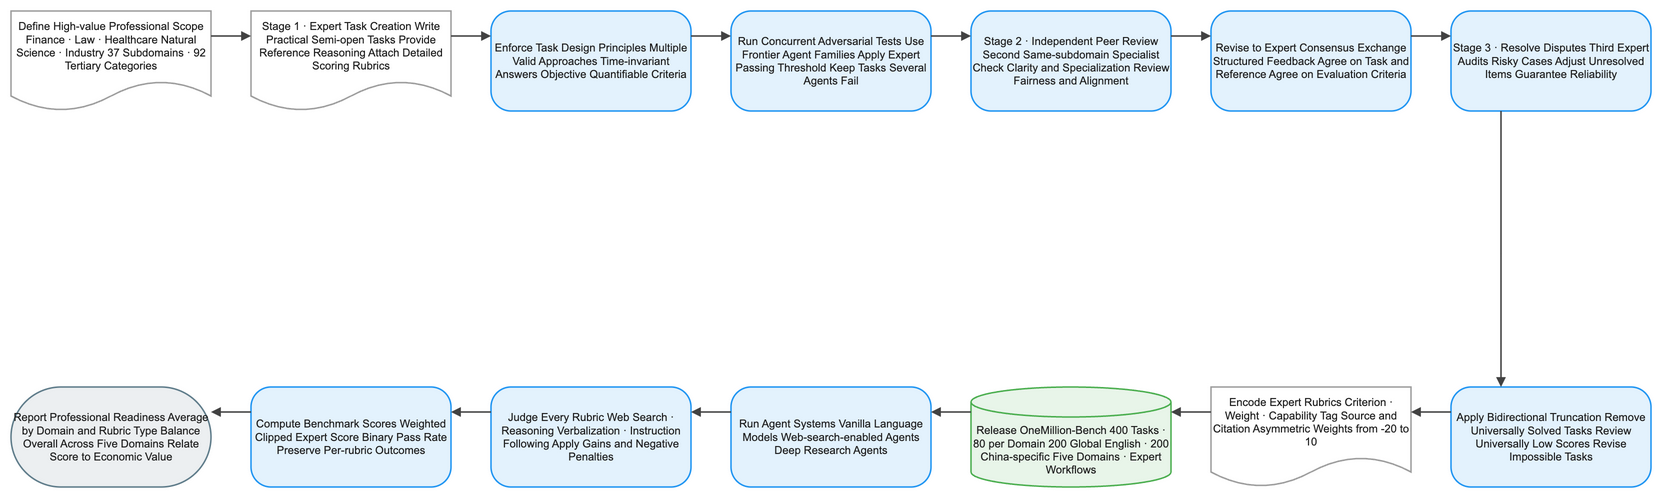

The diagram above was exported from draw.io. Its source (the exported page's mxGraphModel, read from the mxfile embedded in the PNG):
<mxGraphModel dx="1120" dy="720" grid="1" gridSize="8" guides="1" tooltips="1" connect="1" arrows="1" fold="1" page="1" pageScale="1" pageWidth="1640" pageHeight="552" math="1" background="#FFFFFF">
  <root>
    <mxCell id="0" />
    <mxCell id="1" parent="0" />
    <mxCell id="2" value="Define High-value Professional Scope Finance · Law · Healthcare Natural Science · Industry 37 Subdomains · 92 Tertiary Categories" style="shape=document;boundedLbl=1;html=1;whiteSpace=wrap;fillColor=#FFFFFF;strokeColor=#9E9E9E;strokeWidth=1.5;fontColor=#212121;fontSize=11;fontFamily=Arial, Helvetica, sans-serif;verticalAlign=middle;align=center" vertex="1" parent="1">
      <mxGeometry x="-80" y="-8" width="200" height="100" as="geometry" />
    </mxCell>
    <mxCell id="3" value="Stage 1 · Expert Task Creation Write Practical Semi-open Tasks Provide Reference Reasoning Attach Detailed Scoring Rubrics" style="shape=document;boundedLbl=1;html=1;whiteSpace=wrap;fillColor=#FFFFFF;strokeColor=#9E9E9E;strokeWidth=1.5;fontColor=#212121;fontSize=11;fontFamily=Arial, Helvetica, sans-serif;verticalAlign=middle;align=center" vertex="1" parent="1">
      <mxGeometry x="160" y="-8" width="200" height="100" as="geometry" />
    </mxCell>
    <mxCell id="4" value="Enforce Task Design Principles Multiple Valid Approaches Time-invariant Answers Objective Quantifiable Criteria" style="rounded=1;arcSize=20;html=1;whiteSpace=wrap;fillColor=#E3F2FD;strokeColor=#2196F3;strokeWidth=1.5;fontColor=#212121;fontSize=11;fontFamily=Arial, Helvetica, sans-serif;verticalAlign=middle;align=center" vertex="1" parent="1">
      <mxGeometry x="400" y="-8" width="200" height="100" as="geometry" />
    </mxCell>
    <mxCell id="5" value="Run Concurrent Adversarial Tests Use Frontier Agent Families Apply Expert Passing Threshold Keep Tasks Several Agents Fail" style="rounded=1;arcSize=20;html=1;whiteSpace=wrap;fillColor=#E3F2FD;strokeColor=#2196F3;strokeWidth=1.5;fontColor=#212121;fontSize=11;fontFamily=Arial, Helvetica, sans-serif;verticalAlign=middle;align=center" vertex="1" parent="1">
      <mxGeometry x="640" y="-8" width="200" height="100" as="geometry" />
    </mxCell>
    <mxCell id="6" value="Stage 2 · Independent Peer Review Second Same-subdomain Specialist Check Clarity and Specialization Review Fairness and Alignment" style="rounded=1;arcSize=20;html=1;whiteSpace=wrap;fillColor=#E3F2FD;strokeColor=#2196F3;strokeWidth=1.5;fontColor=#212121;fontSize=11;fontFamily=Arial, Helvetica, sans-serif;verticalAlign=middle;align=center" vertex="1" parent="1">
      <mxGeometry x="880" y="-8" width="200" height="100" as="geometry" />
    </mxCell>
    <mxCell id="7" value="Revise to Expert Consensus Exchange Structured Feedback Agree on Task and Reference Agree on Evaluation Criteria" style="rounded=1;arcSize=20;html=1;whiteSpace=wrap;fillColor=#E3F2FD;strokeColor=#2196F3;strokeWidth=1.5;fontColor=#212121;fontSize=11;fontFamily=Arial, Helvetica, sans-serif;verticalAlign=middle;align=center" vertex="1" parent="1">
      <mxGeometry x="1120" y="-8" width="200" height="100" as="geometry" />
    </mxCell>
    <mxCell id="8" value="Stage 3 · Resolve Disputes Third Expert Audits Risky Cases Adjust Unresolved Items Guarantee Reliability" style="rounded=1;arcSize=20;html=1;whiteSpace=wrap;fillColor=#E3F2FD;strokeColor=#2196F3;strokeWidth=1.5;fontColor=#212121;fontSize=11;fontFamily=Arial, Helvetica, sans-serif;verticalAlign=middle;align=center" vertex="1" parent="1">
      <mxGeometry x="1360" y="-8" width="200" height="100" as="geometry" />
    </mxCell>
    <mxCell id="9" value="Apply Bidirectional Truncation Remove Universally Solved Tasks Review Universally Low Scores Revise Impossible Tasks" style="rounded=1;arcSize=20;html=1;whiteSpace=wrap;fillColor=#E3F2FD;strokeColor=#2196F3;strokeWidth=1.5;fontColor=#212121;fontSize=11;fontFamily=Arial, Helvetica, sans-serif;verticalAlign=middle;align=center" vertex="1" parent="1">
      <mxGeometry x="1360" y="368" width="200" height="100" as="geometry" />
    </mxCell>
    <mxCell id="10" value="Encode Expert Rubrics Criterion · Weight · Capability Tag Source and Citation Asymmetric Weights from -20 to 10" style="shape=document;boundedLbl=1;html=1;whiteSpace=wrap;fillColor=#FFFFFF;strokeColor=#9E9E9E;strokeWidth=1.5;fontColor=#212121;fontSize=11;fontFamily=Arial, Helvetica, sans-serif;verticalAlign=middle;align=center" vertex="1" parent="1">
      <mxGeometry x="1120" y="368" width="200" height="100" as="geometry" />
    </mxCell>
    <mxCell id="11" value="Release OneMillion-Bench 400 Tasks · 80 per Domain 200 Global English · 200 China-specific Five Domains · Expert Workflows" style="shape=cylinder3;boundedLbl=1;backgroundOutline=1;size=15;html=1;whiteSpace=wrap;fillColor=#E8F5E9;strokeColor=#4CAF50;strokeWidth=1.5;fontColor=#212121;fontSize=11;fontFamily=Arial, Helvetica, sans-serif;verticalAlign=middle;align=center" vertex="1" parent="1">
      <mxGeometry x="880" y="368" width="200" height="100" as="geometry" />
    </mxCell>
    <mxCell id="12" value="Run Agent Systems Vanilla Language Models Web-search-enabled Agents Deep Research Agents" style="rounded=1;arcSize=20;html=1;whiteSpace=wrap;fillColor=#E3F2FD;strokeColor=#2196F3;strokeWidth=1.5;fontColor=#212121;fontSize=11;fontFamily=Arial, Helvetica, sans-serif;verticalAlign=middle;align=center" vertex="1" parent="1">
      <mxGeometry x="640" y="368" width="200" height="100" as="geometry" />
    </mxCell>
    <mxCell id="13" value="Judge Every Rubric Web Search · Reasoning Verbalization · Instruction Following Apply Gains and Negative Penalties" style="rounded=1;arcSize=20;html=1;whiteSpace=wrap;fillColor=#E3F2FD;strokeColor=#2196F3;strokeWidth=1.5;fontColor=#212121;fontSize=11;fontFamily=Arial, Helvetica, sans-serif;verticalAlign=middle;align=center" vertex="1" parent="1">
      <mxGeometry x="400" y="368" width="200" height="100" as="geometry" />
    </mxCell>
    <mxCell id="14" value="Compute Benchmark Scores Weighted Clipped Expert Score Binary Pass Rate Preserve Per-rubric Outcomes" style="rounded=1;arcSize=20;html=1;whiteSpace=wrap;fillColor=#E3F2FD;strokeColor=#2196F3;strokeWidth=1.5;fontColor=#212121;fontSize=11;fontFamily=Arial, Helvetica, sans-serif;verticalAlign=middle;align=center" vertex="1" parent="1">
      <mxGeometry x="160" y="368" width="200" height="100" as="geometry" />
    </mxCell>
    <mxCell id="15" value="Report Professional Readiness Average by Domain and Rubric Type Balance Overall Across Five Domains Relate Score to Economic Value" style="rounded=1;arcSize=50;html=1;whiteSpace=wrap;fillColor=#ECEFF1;strokeColor=#607D8B;strokeWidth=1.5;fontColor=#212121;fontSize=11;fontFamily=Arial, Helvetica, sans-serif;verticalAlign=middle;align=center" vertex="1" parent="1">
      <mxGeometry x="-80" y="368" width="200" height="100" as="geometry" />
    </mxCell>
    <mxCell id="16" value="" style="edgeStyle=orthogonalEdgeStyle;rounded=0;orthogonalLoop=1;jettySize=auto;html=1;strokeColor=#424242;strokeWidth=1.5;endArrow=block;endFill=1;exitX=1;exitY=0.25;exitDx=0;exitDy=0;entryX=0;entryY=0.25;entryDx=0;entryDy=0;jumpStyle=arc;jumpSize=8" edge="1" parent="1" source="2" target="3">
      <mxGeometry relative="1" as="geometry" />
    </mxCell>
    <mxCell id="17" value="" style="edgeStyle=orthogonalEdgeStyle;rounded=0;orthogonalLoop=1;jettySize=auto;html=1;strokeColor=#424242;strokeWidth=1.5;endArrow=block;endFill=1;exitX=1;exitY=0.25;exitDx=0;exitDy=0;entryX=0;entryY=0.25;entryDx=0;entryDy=0;jumpStyle=arc;jumpSize=8" edge="1" parent="1" source="3" target="4">
      <mxGeometry relative="1" as="geometry" />
    </mxCell>
    <mxCell id="18" value="" style="edgeStyle=orthogonalEdgeStyle;rounded=0;orthogonalLoop=1;jettySize=auto;html=1;strokeColor=#424242;strokeWidth=1.5;endArrow=block;endFill=1;exitX=1;exitY=0.25;exitDx=0;exitDy=0;entryX=0;entryY=0.25;entryDx=0;entryDy=0;jumpStyle=arc;jumpSize=8" edge="1" parent="1" source="4" target="5">
      <mxGeometry relative="1" as="geometry" />
    </mxCell>
    <mxCell id="19" value="" style="edgeStyle=orthogonalEdgeStyle;rounded=0;orthogonalLoop=1;jettySize=auto;html=1;strokeColor=#424242;strokeWidth=1.5;endArrow=block;endFill=1;exitX=1;exitY=0.25;exitDx=0;exitDy=0;entryX=0;entryY=0.25;entryDx=0;entryDy=0;jumpStyle=arc;jumpSize=8" edge="1" parent="1" source="5" target="6">
      <mxGeometry relative="1" as="geometry" />
    </mxCell>
    <mxCell id="20" value="" style="edgeStyle=orthogonalEdgeStyle;rounded=0;orthogonalLoop=1;jettySize=auto;html=1;strokeColor=#424242;strokeWidth=1.5;endArrow=block;endFill=1;exitX=1;exitY=0.25;exitDx=0;exitDy=0;entryX=0;entryY=0.25;entryDx=0;entryDy=0;jumpStyle=arc;jumpSize=8" edge="1" parent="1" source="6" target="7">
      <mxGeometry relative="1" as="geometry" />
    </mxCell>
    <mxCell id="21" value="" style="edgeStyle=orthogonalEdgeStyle;rounded=0;orthogonalLoop=1;jettySize=auto;html=1;strokeColor=#424242;strokeWidth=1.5;endArrow=block;endFill=1;exitX=1;exitY=0.25;exitDx=0;exitDy=0;entryX=0;entryY=0.25;entryDx=0;entryDy=0;jumpStyle=arc;jumpSize=8" edge="1" parent="1" source="7" target="8">
      <mxGeometry relative="1" as="geometry" />
    </mxCell>
    <mxCell id="22" value="" style="edgeStyle=orthogonalEdgeStyle;rounded=0;orthogonalLoop=1;jettySize=auto;html=1;strokeColor=#424242;strokeWidth=1.5;endArrow=block;endFill=1;exitX=0.25;exitY=1;exitDx=0;exitDy=0;entryX=0.25;entryY=0;entryDx=0;entryDy=0;jumpStyle=arc;jumpSize=8" edge="1" parent="1" source="8" target="9">
      <mxGeometry relative="1" as="geometry" />
    </mxCell>
    <mxCell id="23" value="" style="edgeStyle=orthogonalEdgeStyle;rounded=0;orthogonalLoop=1;jettySize=auto;html=1;strokeColor=#424242;strokeWidth=1.5;endArrow=block;endFill=1;exitX=0;exitY=0.25;exitDx=0;exitDy=0;entryX=1;entryY=0.25;entryDx=0;entryDy=0;jumpStyle=arc;jumpSize=8" edge="1" parent="1" source="9" target="10">
      <mxGeometry relative="1" as="geometry" />
    </mxCell>
    <mxCell id="24" value="" style="edgeStyle=orthogonalEdgeStyle;rounded=0;orthogonalLoop=1;jettySize=auto;html=1;strokeColor=#424242;strokeWidth=1.5;endArrow=block;endFill=1;exitX=0;exitY=0.25;exitDx=0;exitDy=0;entryX=1;entryY=0.25;entryDx=0;entryDy=0;jumpStyle=arc;jumpSize=8" edge="1" parent="1" source="10" target="11">
      <mxGeometry relative="1" as="geometry" />
    </mxCell>
    <mxCell id="25" value="" style="edgeStyle=orthogonalEdgeStyle;rounded=0;orthogonalLoop=1;jettySize=auto;html=1;strokeColor=#424242;strokeWidth=1.5;endArrow=block;endFill=1;exitX=0;exitY=0.25;exitDx=0;exitDy=0;entryX=1;entryY=0.25;entryDx=0;entryDy=0;jumpStyle=arc;jumpSize=8" edge="1" parent="1" source="11" target="12">
      <mxGeometry relative="1" as="geometry" />
    </mxCell>
    <mxCell id="26" value="" style="edgeStyle=orthogonalEdgeStyle;rounded=0;orthogonalLoop=1;jettySize=auto;html=1;strokeColor=#424242;strokeWidth=1.5;endArrow=block;endFill=1;exitX=0;exitY=0.25;exitDx=0;exitDy=0;entryX=1;entryY=0.25;entryDx=0;entryDy=0;jumpStyle=arc;jumpSize=8" edge="1" parent="1" source="12" target="13">
      <mxGeometry relative="1" as="geometry" />
    </mxCell>
    <mxCell id="27" value="" style="edgeStyle=orthogonalEdgeStyle;rounded=0;orthogonalLoop=1;jettySize=auto;html=1;strokeColor=#424242;strokeWidth=1.5;endArrow=block;endFill=1;exitX=0;exitY=0.25;exitDx=0;exitDy=0;entryX=1;entryY=0.25;entryDx=0;entryDy=0;jumpStyle=arc;jumpSize=8" edge="1" parent="1" source="13" target="14">
      <mxGeometry relative="1" as="geometry" />
    </mxCell>
    <mxCell id="28" value="" style="edgeStyle=orthogonalEdgeStyle;rounded=0;orthogonalLoop=1;jettySize=auto;html=1;strokeColor=#424242;strokeWidth=1.5;endArrow=block;endFill=1;exitX=0;exitY=0.25;exitDx=0;exitDy=0;entryX=1;entryY=0.25;entryDx=0;entryDy=0;jumpStyle=arc;jumpSize=8" edge="1" parent="1" source="14" target="15">
      <mxGeometry relative="1" as="geometry" />
    </mxCell>
  </root>
</mxGraphModel>